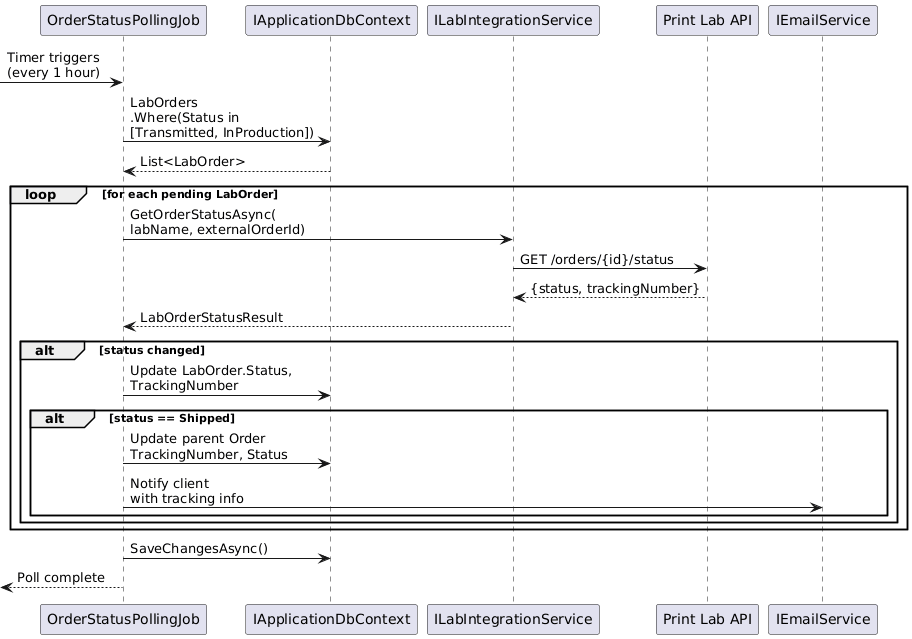

The diagram above was rendered by PlantUML. Its source (embedded in the PNG):
@startuml
skinparam maxMessageSize 200
participant "OrderStatusPollingJob" as job
participant "IApplicationDbContext" as db
participant "ILabIntegrationService" as labService
participant "Print Lab API" as labApi
participant "IEmailService" as email

[-> job : Timer triggers\n(every 1 hour)

job -> db : LabOrders\n.Where(Status in\n[Transmitted, InProduction])
db --> job : List<LabOrder>

loop for each pending LabOrder
  job -> labService : GetOrderStatusAsync(\nlabName, externalOrderId)
  labService -> labApi : GET /orders/{id}/status
  labApi --> labService : {status, trackingNumber}
  labService --> job : LabOrderStatusResult

  alt status changed
    job -> db : Update LabOrder.Status,\nTrackingNumber
    alt status == Shipped
      job -> db : Update parent Order\nTrackingNumber, Status
      job -> email : Notify client\nwith tracking info
    end
  end
end

job -> db : SaveChangesAsync()
[<-- job : Poll complete
@enduml